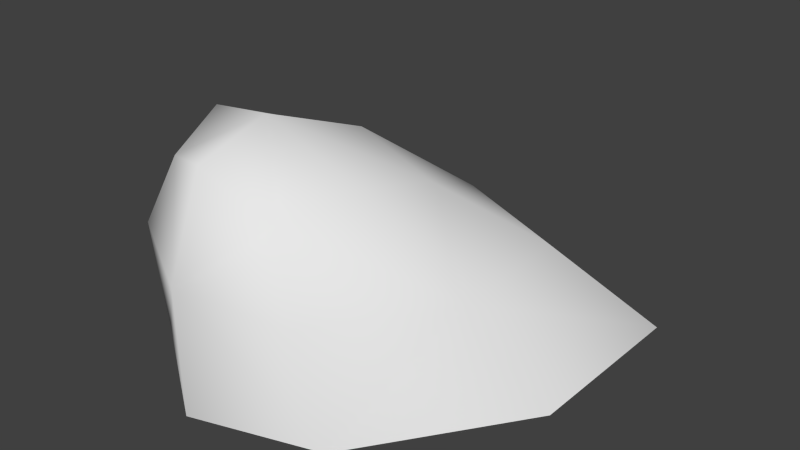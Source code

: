 # Source: rock.blend  (saved by Blender 2.76.0; exported with 4.5.12 LTS)
import bpy
from mathutils import Matrix  # noqa: F401  (used for matrix-valued properties, if any)

bpy.ops.wm.read_factory_settings(use_empty=True)
scene = bpy.context.scene
scene.name = 'Scene'

# ---- collections
col_collection_1 = bpy.data.collections.new('Collection 1'); scene.collection.children.link(col_collection_1)

# ---- materials (node trees are filled in below, after node groups)
mat_material = bpy.data.materials.new('Material')
mat_material.alpha_threshold = 0.0
mat_material.use_transparent_shadow = False
mat_material.roughness = 0.5
mat_material.line_color = (0.0, 0.0, 0.0, 1.0)

# ---- material node trees

# ---- world
world_world = bpy.data.worlds.new('World'); scene.world = world_world
world_world.color = (0.05088, 0.05088, 0.05088)
world_world.use_sun_shadow = False
world_world.sun_shadow_jitter_overblur = 0.0
world_world.cycles.sampling_method = 'MANUAL'
world_world.cycles.sample_map_resolution = 256

# ---- meshes
me_cube = bpy.data.meshes.new('Cube')
me_cube.from_pydata([(-1.192e-07, 0.05691, 0.6823), (1.282, 0.3667, -0.2937), (0.004077, -0.7685, -0.154), (-0.847, 0.459, -0.07803), (0.4309, 1.594, -0.2178), (1.739, 0.6624, -1.052), (0.8062, 2.275, -0.9529), (1.283, 1.287, -0.2768), (0.03551, -0.7834, -1.043), (0.7491, -0.5309, -0.2567), (-0.8973, 0.829, -0.9438), (-0.6343, -0.4155, -0.06723), (-0.5276, 1.31, -0.1428), (0.6675, 0.1344, 0.3575), (0.1077, 0.7883, 0.3984), (0.001019, -0.4965, 0.5322), (-0.5588, 0.1574, 0.573), (1.833, 1.83, -0.9446), (0.9313, -0.4951, -1.049), (-0.6719, -0.3003, -0.9205), (-0.4523, 1.877, -0.9029), (0.7243, 0.758, 0.1939), (0.4872, -0.3586, 0.2553), (-0.4361, -0.3073, 0.4113), (-0.3887, 0.7682, 0.3253)], [], [(0, 13, 21, 14), (0, 14, 24, 16), (0, 16, 23, 15), (0, 15, 22, 13), (1, 5, 17, 7), (1, 7, 21, 13), (1, 13, 22, 9), (1, 9, 18, 5), (2, 8, 18, 9), (2, 9, 22, 15), (2, 15, 23, 11), (2, 11, 19, 8), (3, 10, 19, 11), (3, 11, 23, 16), (3, 16, 24, 12), (3, 12, 20, 10), (4, 14, 21, 7), (4, 7, 17, 6), (4, 6, 20, 12), (4, 12, 24, 14)])
me_cube.polygons.foreach_set('use_smooth', [True] * 20)
_uv = me_cube.uv_layers.new(name='UVMap')
_uv.uv.foreach_set('vector', [0.3898, 0.6366, 0.3617, 0.5364, 0.4603, 0.4756, 0.494, 0.5912, 0.3898, 0.6366, 0.494, 0.5912, 0.5058, 0.6747, 0.4146, 0.6998, 0.3898, 0.6366, 0.4146, 0.6998, 0.3569, 0.7029, 0.3308, 0.6568, 0.3898, 0.6366, 0.3308, 0.6568, 0.3009, 0.593, 0.3617, 0.5364, 0.32, 0.3583, 0.2708, 0.09262, 0.6529, 9.606e-05, 0.5375, 0.282, 0.32, 0.3583, 0.5375, 0.282, 0.4603, 0.4756, 0.3617, 0.5364, 0.32, 0.3583, 0.3617, 0.5364, 0.3009, 0.593, 0.2034, 0.5501, 0.32, 0.3583, 0.2034, 0.5501, 9.606e-05, 0.4551, 0.2708, 0.09262, 0.2379, 0.6962, 0.01325, 0.7789, 9.606e-05, 0.4551, 0.2034, 0.5501, 0.2379, 0.6962, 0.2034, 0.5501, 0.3009, 0.593, 0.3308, 0.6568, 0.2379, 0.6962, 0.3308, 0.6568, 0.3569, 0.7029, 0.3317, 0.7698, 0.2379, 0.6962, 0.3317, 0.7698, 0.2373, 0.9941, 0.01325, 0.7789, 0.4811, 0.7958, 0.647, 0.9999, 0.2373, 0.9941, 0.3317, 0.7698, 0.4811, 0.7958, 0.3317, 0.7698, 0.3569, 0.7029, 0.4146, 0.6998, 0.4811, 0.7958, 0.4146, 0.6998, 0.5058, 0.6747, 0.645, 0.703, 0.4811, 0.7958, 0.645, 0.703, 0.923, 0.7111, 0.647, 0.9999, 0.6786, 0.4685, 0.494, 0.5912, 0.4603, 0.4756, 0.5375, 0.282, 0.6786, 0.4685, 0.5375, 0.282, 0.6529, 9.606e-05, 0.923, 0.2625, 0.6786, 0.4685, 0.923, 0.2625, 0.923, 0.7111, 0.645, 0.703, 0.6786, 0.4685, 0.645, 0.703, 0.5058, 0.6747, 0.494, 0.5912])
me_cube.materials.append(mat_material)
me_cube.use_remesh_preserve_volume = False
me_cube.use_remesh_preserve_attributes = False
me_cube.use_mirror_vertex_groups = False
me_cube.update()

# ---- objects
ob_cube = bpy.data.objects.new('Cube', me_cube)

# ---- transforms, parenting, visibility, modifiers, constraints
ob_cube.location = (0.0, 0.0, 0.0)
ob_cube.lock_rotations_4d = False
ob_cube.empty_display_type = 'ARROWS'
ob_cube.lineart.crease_threshold = 0.0

# ---- collection membership
col_collection_1.objects.link(ob_cube)

# ---- scene / render settings (as saved in the file)
scene.frame_start = 1; scene.frame_end = 250; scene.frame_set(1)
scene.render.engine = 'BLENDER_EEVEE_NEXT'
scene.render.resolution_percentage = 50
scene.render.dither_intensity = 0.0
scene.cycles.use_denoising = False
scene.cycles.samples = 10
scene.cycles.sampling_pattern = 'TABULATED_SOBOL'
scene.cycles.light_sampling_threshold = 0.0
scene.cycles.use_adaptive_sampling = False
scene.cycles.use_light_tree = False
scene.cycles.blur_glossy = 0.0
scene.cycles.pixel_filter_type = 'GAUSSIAN'
scene.cycles.sample_clamp_indirect = 0.0
scene.view_settings.view_transform = 'Standard'
bpy.context.view_layer.update()

# ---- added for rendering (the .blend has no active camera and no usable light): camera, sun
cam_auto = bpy.data.cameras.new('AutoCamera')
cam_auto.lens = 50.0
cam_auto.sensor_width = 36.0
cam_auto.clip_end = 1000.0
ob_auto_camera = bpy.data.objects.new('AutoCamera', cam_auto)
scene.collection.objects.link(ob_auto_camera)
ob_auto_camera.location = (4.58601, -4.1963, 3.10986)
ob_auto_camera.rotation_euler = (1.09748, -7.21219e-08, 0.694738)
scene.camera = ob_auto_camera
light_auto_sun = bpy.data.lights.new('AutoSun', 'SUN')
light_auto_sun.energy = 3.0
light_auto_sun.angle = 0.0523599
ob_auto_sun = bpy.data.objects.new('AutoSun', light_auto_sun)
scene.collection.objects.link(ob_auto_sun)
ob_auto_sun.rotation_euler = (0.872665, 0.174533, 0.523599)
bpy.context.view_layer.update()
